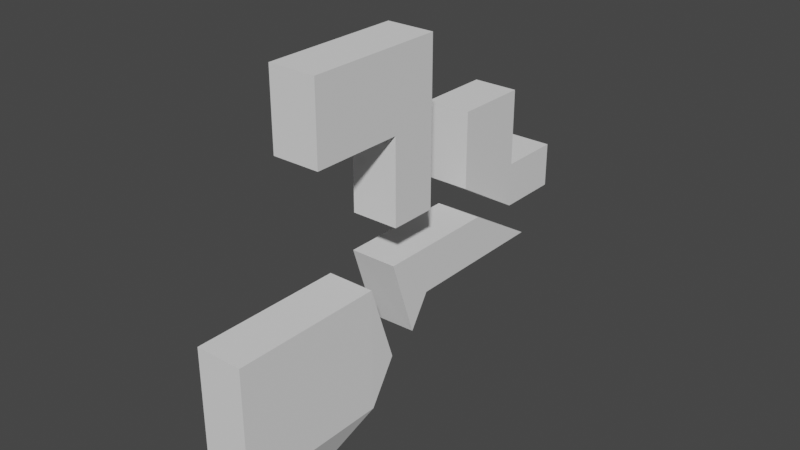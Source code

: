 # Source: Targets.blend  (saved by Blender 3.3.6; exported with 4.5.12 LTS)
import bpy
from mathutils import Matrix  # noqa: F401  (used for matrix-valued properties, if any)

bpy.ops.wm.read_factory_settings(use_empty=True)
scene = bpy.context.scene
scene.name = 'Scene'

# ---- collections
col_collection = bpy.data.collections.new('Collection'); scene.collection.children.link(col_collection)

# ---- world
world_world = bpy.data.worlds.new('World'); scene.world = world_world
world_world.use_nodes = True; world_world.node_tree.nodes.clear()
_N = world_world.node_tree.nodes; _L = world_world.node_tree.links
n0 = _N.new('ShaderNodeOutputWorld'); n0.name = 'World Output'; n0.location = (300, 300)
n1 = _N.new('ShaderNodeBackground'); n1.name = 'Background'; n1.location = (10, 300)
n1.inputs[0].default_value = (0.05088, 0.05088, 0.05088, 1.0)
_L.new(n1.outputs[0], n0.inputs[0])
n0.is_active_output = True
world_world.color = (0.05088, 0.05088, 0.05088)
world_world.use_sun_shadow = False
world_world.sun_shadow_jitter_overblur = 0.0

# ---- meshes
me_cube_001 = bpy.data.meshes.new('Cube.001')
me_cube_001.from_pydata([(-1.0, -1.0, 1.0), (-1.0, 1.0, -1.0), (-1.0, 1.0, 1.0), (1.0, -1.0, 1.0), (1.0, 1.0, -1.0), (1.0, 1.0, 1.0), (-1.0, 7.602, -1.0), (1.0, 7.602, -1.0), (0.0, 1.0, 1.0), (1.0, 4.301, 1.0), (-1.0, 4.301, 1.0), (0.0, 4.301, 1.0), (0.0, 4.301, 1.0), (-1.0, 4.301, 1.0), (1.0, 4.301, 1.0), (1.03, 0.1052, -2.353), (-0.969, 0.0845, -2.385)], [], [(5, 4, 7, 9), (4, 5, 3, 15), (1, 4, 15, 16), (4, 1, 6, 7), (10, 11, 12, 13), (1, 2, 10, 6), (2, 8, 11, 10), (8, 5, 9, 11), (6, 13, 12, 14, 7), (11, 9, 14, 12), (0, 3, 5, 8, 2), (16, 0, 2, 1), (0, 16, 15, 3)])
_uv = me_cube_001.uv_layers.new(name='UVMap')
_uv.uv.foreach_set('vector', [0.625, 0.5, 0.375, 0.5, 0.375, 0.5, 0.625, 0.5, 0.375, 0.5, 0.625, 0.5, 0.625, 0.75, 0.375, 0.6087, 0.125, 0.5, 0.375, 0.5, 0.375, 0.6087, 0.125, 0.6112, 0.375, 0.5, 0.125, 0.5, 0.125, 0.5, 0.375, 0.5, 0.625, 0.25, 0.625, 0.375, 0.625, 0.375, 0.625, 0.25, 0.375, 0.25, 0.625, 0.25, 0.625, 0.25, 0.375, 0.25, 0.625, 0.25, 0.625, 0.375, 0.625, 0.375, 0.625, 0.25, 0.625, 0.375, 0.625, 0.5, 0.625, 0.5, 0.625, 0.375, 0.125, 0.5, 0.625, 0.25, 0.625, 0.375, 0.625, 0.5, 0.375, 0.5, 0.625, 0.375, 0.625, 0.5, 0.625, 0.5, 0.625, 0.375, 0.875, 0.75, 0.625, 0.75, 0.625, 0.5, 0.625, 0.375, 0.625, 0.25, 0.375, 0.1388, 0.625, 0.0, 0.625, 0.25, 0.375, 0.25, 0.625, 0.0, 0.375, 0.1388, 0.375, 0.6087, 0.625, 0.75])
me_cube_001.update()
me_cube_002 = bpy.data.meshes.new('Cube.002')
me_cube_002.from_pydata([(-1.0, -1.0, 1.0), (-1.0, 1.0, 1.0), (1.0, -1.0, 1.0), (1.0, 1.0, 1.0), (-1.0, -1.0, 4.567), (-1.0, 1.0, 4.567), (1.0, 1.0, 4.567), (1.0, -1.0, 4.567), (-1.0, -1.0, 7.797), (-1.0, 1.0, 7.797), (1.0, 1.0, 7.797), (1.0, -1.0, 7.797), (0.0, 1.0, 1.0), (-1.0, -4.87, 4.567), (-1.0, -4.87, 7.797), (1.0, -4.87, 4.567), (1.0, -4.87, 7.797)], [], [(2, 3, 6, 7), (4, 7, 15, 13), (7, 6, 10, 11), (1, 0, 4, 5), (0, 2, 7, 4), (3, 12, 1, 5, 6), (10, 9, 8, 11), (5, 4, 8, 9), (8, 4, 13, 14), (6, 5, 9, 10), (7, 11, 16, 15), (11, 8, 14, 16), (13, 15, 16, 14), (0, 1, 12, 3, 2)])
_uv = me_cube_002.uv_layers.new(name='UVMap')
_uv.uv.foreach_set('vector', [0.625, 0.75, 0.625, 0.5, 0.625, 0.5, 0.625, 0.75, 0.875, 0.75, 0.625, 0.75, 0.625, 0.75, 0.875, 0.75, 0.625, 0.75, 0.625, 0.5, 0.625, 0.5, 0.625, 0.75, 0.625, 0.25, 0.625, 0.0, 0.625, 0.0, 0.625, 0.25, 0.875, 0.75, 0.625, 0.75, 0.625, 0.75, 0.875, 0.75, 0.625, 0.5, 0.625, 0.375, 0.625, 0.25, 0.625, 0.25, 0.625, 0.5, 0.625, 0.5, 0.875, 0.5, 0.875, 0.75, 0.625, 0.75, 0.625, 0.25, 0.625, 0.0, 0.625, 0.0, 0.625, 0.25, 0.625, 0.0, 0.625, 0.0, 0.625, 0.0, 0.625, 0.0, 0.625, 0.5, 0.625, 0.25, 0.625, 0.25, 0.625, 0.5, 0.625, 0.75, 0.625, 0.75, 0.625, 0.75, 0.625, 0.75, 0.625, 0.75, 0.875, 0.75, 0.875, 0.75, 0.625, 0.75, 0.875, 0.75, 0.625, 0.75, 0.625, 0.75, 0.875, 0.75, 0.875, 0.75, 0.625, 0.25, 0.625, 0.375, 0.625, 0.5, 0.625, 0.75])
me_cube_002.update()
me_cube_003 = bpy.data.meshes.new('Cube.003')
me_cube_003.from_pydata([(-1.0, 7.602, 1.0), (-1.0, 7.602, -1.0), (1.0, 7.602, -1.0), (1.0, 7.602, 1.0), (0.0, 7.602, 1.0), (1.0, 4.301, 1.0), (-1.0, 4.301, 1.0), (0.0, 7.602, 4.405), (1.0, 7.602, 4.405), (-1.0, 7.602, 4.405), (1.0, 4.301, 4.405), (-1.0, 4.301, 4.405), (0.0, 4.301, 4.405), (0.0, 4.301, 1.0), (-1.0, 4.301, 1.0), (1.0, 4.301, 1.0), (0.0, 4.301, 4.405), (-1.0, 4.301, 4.405), (1.0, 4.301, 4.405), (-1.0, 10.46, 1.0), (-1.0, 10.46, -1.0), (1.0, 10.46, -1.0), (0.0, 10.46, 1.0), (1.0, 10.46, 1.0)], [], [(3, 2, 21, 23), (3, 4, 7, 8), (12, 10, 8, 7), (11, 12, 7, 9), (5, 3, 8, 10), (11, 6, 14, 17), (0, 6, 11, 9), (4, 0, 9, 7), (14, 13, 16, 17), (13, 15, 18, 16), (12, 11, 17, 16), (20, 19, 22, 23, 21), (2, 1, 20, 21), (0, 4, 22, 19), (4, 3, 23, 22), (1, 0, 19, 20), (1, 6, 0), (5, 2, 3), (1, 2, 15, 13, 14)])
_uv = me_cube_003.uv_layers.new(name='UVMap')
_uv.uv.foreach_set('vector', [0.625, 0.5, 0.375, 0.5, 0.375, 0.5, 0.625, 0.5, 0.625, 0.5, 0.625, 0.375, 0.625, 0.375, 0.625, 0.5, 0.625, 0.375, 0.625, 0.5, 0.625, 0.5, 0.625, 0.375, 0.625, 0.25, 0.625, 0.375, 0.625, 0.375, 0.625, 0.25, 0.625, 0.5, 0.625, 0.5, 0.625, 0.5, 0.625, 0.5, 0.625, 0.25, 0.625, 0.25, 0.625, 0.25, 0.625, 0.25, 0.625, 0.25, 0.625, 0.25, 0.625, 0.25, 0.625, 0.25, 0.625, 0.375, 0.625, 0.25, 0.625, 0.25, 0.625, 0.375, 0.625, 0.25, 0.625, 0.375, 0.625, 0.375, 0.625, 0.25, 0.625, 0.375, 0.625, 0.5, 0.625, 0.5, 0.625, 0.375, 0.625, 0.375, 0.625, 0.25, 0.625, 0.25, 0.625, 0.375, 0.375, 0.25, 0.625, 0.25, 0.625, 0.375, 0.625, 0.5, 0.375, 0.5, 0.375, 0.5, 0.125, 0.5, 0.125, 0.5, 0.375, 0.5, 0.625, 0.25, 0.625, 0.375, 0.625, 0.375, 0.625, 0.25, 0.625, 0.375, 0.625, 0.5, 0.625, 0.5, 0.625, 0.375, 0.375, 0.25, 0.625, 0.25, 0.625, 0.25, 0.375, 0.25, 0.375, 0.25, 0.625, 0.25, 0.625, 0.25, 0.625, 0.5, 0.375, 0.5, 0.625, 0.5, 0.125, 0.5, 0.375, 0.5, 0.625, 0.5, 0.625, 0.375, 0.625, 0.25])
me_cube_003.update()
me_cube_004 = bpy.data.meshes.new('Cube.004')
me_cube_004.from_pydata([(-0.9304, -1.058, -4.112), (-1.0, -1.0, 1.0), (1.07, -1.058, -4.112), (1.0, -1.0, 1.0), (-0.9304, -7.483, -4.112), (-1.0, -7.426, 1.0), (1.0, -7.426, 1.0), (1.07, -7.483, -4.112), (0.0696, -4.271, -6.711), (1.03, 0.1052, -2.353), (-0.969, 0.0845, -2.385)], [], [(0, 1, 10), (3, 1, 5, 6), (7, 8, 2), (2, 3, 6, 7), (0, 8, 4), (1, 0, 4, 5), (7, 6, 5, 4), (2, 8, 0), (4, 8, 7), (9, 3, 2), (10, 9, 2, 0), (1, 3, 9, 10)])
_uv = me_cube_004.uv_layers.new(name='UVMap')
_uv.uv.foreach_set('vector', [0.375, 0.0, 0.625, 0.0, 0.375, 0.1388, 0.625, 0.75, 0.875, 0.75, 0.875, 0.75, 0.625, 0.75, 0.375, 0.75, 0.25, 0.75, 0.375, 0.75, 0.375, 0.75, 0.625, 0.75, 0.625, 0.75, 0.375, 0.75, 0.375, 0.0, 0.9999, 0.3113, 0.375, 0.0, 0.625, 0.0, 0.375, 0.0, 0.375, 0.0, 0.625, 0.0, 0.375, 0.75, 0.625, 0.75, 0.625, 1.0, 0.375, 1.0, 0.375, 0.75, 0.25, 0.75, 0.125, 0.75, 0.375, 1.0, 0.9999, 0.3113, 0.375, 0.75, 0.375, 0.6087, 0.625, 0.75, 0.375, 0.75, 0.125, 0.6112, 0.375, 0.6087, 0.375, 0.75, 0.125, 0.75, 0.625, 0.0, 0.625, 0.75, 0.375, 0.6087, 0.375, 0.1388])
me_cube_004.update()

# ---- objects
ob_cube = bpy.data.objects.new('Cube', me_cube_001)
ob_cube_001 = bpy.data.objects.new('Cube.001', me_cube_002)
ob_cube_002 = bpy.data.objects.new('Cube.002', me_cube_003)
ob_cube_003 = bpy.data.objects.new('Cube.003', me_cube_004)

# ---- transforms, parenting, visibility, modifiers, constraints
ob_cube.location = (-0.1108, 0.5102, 0.08423)
ob_cube_001.location = (0.385, 0.06528, 2.013)
ob_cube_002.location = (-1.395, 1.378, 0.6344)
ob_cube_003.location = (0.3172, -1.217, -0.01316)

# ---- collection membership
col_collection.objects.link(ob_cube)
col_collection.objects.link(ob_cube_001)
col_collection.objects.link(ob_cube_002)
col_collection.objects.link(ob_cube_003)

# ---- scene / render settings (as saved in the file)
scene.frame_start = 1; scene.frame_end = 250; scene.frame_set(1)
scene.render.engine = 'BLENDER_EEVEE_NEXT'
scene.cycles.sampling_pattern = 'TABULATED_SOBOL'
scene.cycles.use_light_tree = False
scene.view_settings.view_transform = 'Filmic'
bpy.context.view_layer.update()

# ---- added for rendering (the .blend has no active camera and no usable light): camera, sun
cam_auto = bpy.data.cameras.new('AutoCamera')
cam_auto.lens = 50.0
cam_auto.sensor_width = 36.0
cam_auto.clip_end = 1000.0
ob_auto_camera = bpy.data.objects.new('AutoCamera', cam_auto)
scene.collection.objects.link(ob_auto_camera)
ob_auto_camera.location = (24.1404, -28.0046, 21.259)
ob_auto_camera.rotation_euler = (1.09748, -7.21219e-08, 0.694738)
scene.camera = ob_auto_camera
light_auto_sun = bpy.data.lights.new('AutoSun', 'SUN')
light_auto_sun.energy = 3.0
light_auto_sun.angle = 0.0523599
ob_auto_sun = bpy.data.objects.new('AutoSun', light_auto_sun)
scene.collection.objects.link(ob_auto_sun)
ob_auto_sun.rotation_euler = (0.872665, 0.174533, 0.523599)
bpy.context.view_layer.update()
